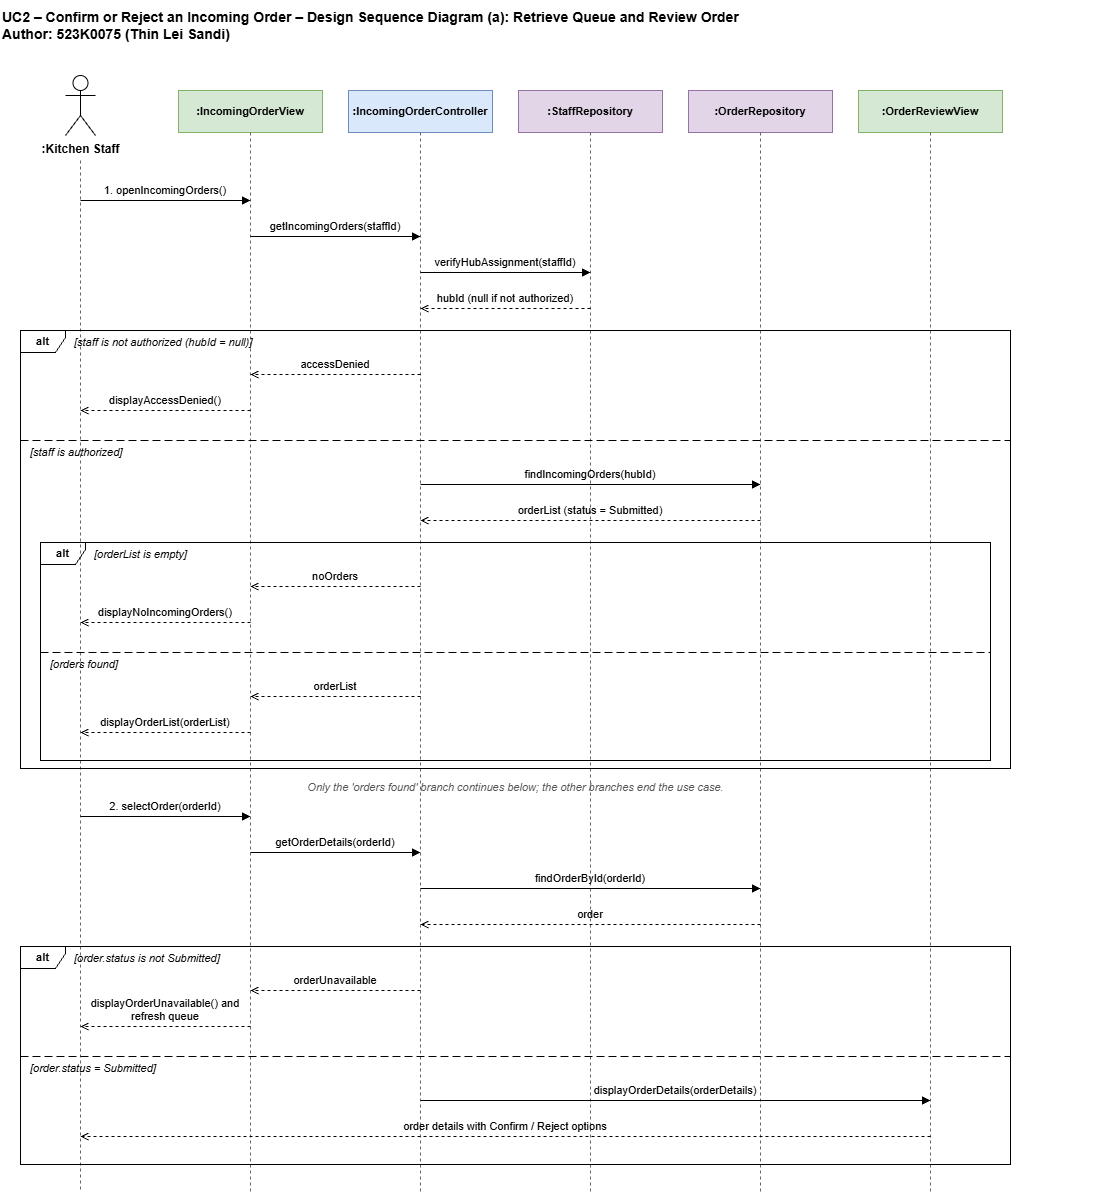

The diagram above was exported from draw.io. Its source (the exported page's mxGraphModel, read from the mxfile embedded in the PNG):
<mxGraphModel dx="1336" dy="3181" grid="1" gridSize="10" guides="1" tooltips="1" connect="1" arrows="1" fold="1" page="1" pageScale="1" pageWidth="1654" pageHeight="2339" math="0" shadow="0">
  <root>
    <mxCell id="0" />
    <mxCell id="1" parent="0" />
    <mxCell id="h_staff" parent="1" style="shape=umlActor;verticalLabelPosition=bottom;verticalAlign=top;html=1;fontSize=12;fontStyle=1;" value=":Kitchen Staff" vertex="1">
      <mxGeometry height="60" width="30" x="105" as="geometry" />
    </mxCell>
    <mxCell id="ll_staff" edge="1" parent="1" style="html=1;endArrow=none;dashed=1;strokeColor=#666666;" value="">
      <mxGeometry relative="1" as="geometry">
        <mxPoint x="120" y="85" as="sourcePoint" />
        <mxPoint x="120" y="1117" as="targetPoint" />
      </mxGeometry>
    </mxCell>
    <mxCell id="h_iov" parent="1" style="rounded=0;whiteSpace=wrap;html=1;fontSize=11;fontStyle=1;fillColor=#d5e8d4;strokeColor=#82b366;" value=":IncomingOrderView" vertex="1">
      <mxGeometry height="42" width="144" x="218" y="15" as="geometry" />
    </mxCell>
    <mxCell id="ll_iov" edge="1" parent="1" style="html=1;endArrow=none;dashed=1;strokeColor=#666666;" value="">
      <mxGeometry relative="1" as="geometry">
        <mxPoint x="290" y="57" as="sourcePoint" />
        <mxPoint x="290" y="1117" as="targetPoint" />
      </mxGeometry>
    </mxCell>
    <mxCell id="h_ioc" parent="1" style="rounded=0;whiteSpace=wrap;html=1;fontSize=11;fontStyle=1;fillColor=#dae8fc;strokeColor=#6c8ebf;" value=":IncomingOrderController" vertex="1">
      <mxGeometry height="42" width="144" x="388" y="15" as="geometry" />
    </mxCell>
    <mxCell id="ll_ioc" edge="1" parent="1" style="html=1;endArrow=none;dashed=1;strokeColor=#666666;" value="">
      <mxGeometry relative="1" as="geometry">
        <mxPoint x="460" y="57" as="sourcePoint" />
        <mxPoint x="460" y="1117" as="targetPoint" />
      </mxGeometry>
    </mxCell>
    <mxCell id="h_sr" parent="1" style="rounded=0;whiteSpace=wrap;html=1;fontSize=11;fontStyle=1;fillColor=#e1d5e7;strokeColor=#9673a6;" value=":StaffRepository" vertex="1">
      <mxGeometry height="42" width="144" x="558" y="15" as="geometry" />
    </mxCell>
    <mxCell id="ll_sr" edge="1" parent="1" style="html=1;endArrow=none;dashed=1;strokeColor=#666666;" value="">
      <mxGeometry relative="1" as="geometry">
        <mxPoint x="630" y="57" as="sourcePoint" />
        <mxPoint x="630" y="1117" as="targetPoint" />
      </mxGeometry>
    </mxCell>
    <mxCell id="h_or" parent="1" style="rounded=0;whiteSpace=wrap;html=1;fontSize=11;fontStyle=1;fillColor=#e1d5e7;strokeColor=#9673a6;" value=":OrderRepository" vertex="1">
      <mxGeometry height="42" width="144" x="728" y="15" as="geometry" />
    </mxCell>
    <mxCell id="ll_or" edge="1" parent="1" style="html=1;endArrow=none;dashed=1;strokeColor=#666666;" value="">
      <mxGeometry relative="1" as="geometry">
        <mxPoint x="800" y="57" as="sourcePoint" />
        <mxPoint x="800" y="1117" as="targetPoint" />
      </mxGeometry>
    </mxCell>
    <mxCell id="h_orv" parent="1" style="rounded=0;whiteSpace=wrap;html=1;fontSize=11;fontStyle=1;fillColor=#d5e8d4;strokeColor=#82b366;" value=":OrderReviewView" vertex="1">
      <mxGeometry height="42" width="144" x="898" y="15" as="geometry" />
    </mxCell>
    <mxCell id="ll_orv" edge="1" parent="1" style="html=1;endArrow=none;dashed=1;strokeColor=#666666;" value="">
      <mxGeometry relative="1" as="geometry">
        <mxPoint x="970" y="57" as="sourcePoint" />
        <mxPoint x="970" y="1117" as="targetPoint" />
      </mxGeometry>
    </mxCell>
    <mxCell id="title" parent="1" style="text;html=1;align=left;verticalAlign=middle;fontSize=14;fontStyle=1;" value="UC2 – Confirm or Reject an Incoming Order – Design Sequence Diagram (a): Retrieve Queue and Review Order&lt;br&gt;Author: 523K0075 (Thin Lei Sandi)" vertex="1">
      <mxGeometry height="50" width="1100" x="40" y="-75" as="geometry" />
    </mxCell>
    <mxCell id="l1" edge="1" parent="1" style="html=1;endArrow=block;endFill=1;" value="">
      <mxGeometry relative="1" as="geometry">
        <mxPoint x="120" y="125" as="sourcePoint" />
        <mxPoint x="290" y="125" as="targetPoint" />
      </mxGeometry>
    </mxCell>
    <mxCell id="t2" parent="1" style="text;html=1;verticalAlign=middle;fontSize=11;align=center;verticalAlign=bottom;whiteSpace=wrap;" value="1. openIncomingOrders()" vertex="1">
      <mxGeometry height="22" width="160" x="125" y="102" as="geometry" />
    </mxCell>
    <mxCell id="l3" edge="1" parent="1" style="html=1;endArrow=block;endFill=1;" value="">
      <mxGeometry relative="1" as="geometry">
        <mxPoint x="290" y="161" as="sourcePoint" />
        <mxPoint x="460" y="161" as="targetPoint" />
      </mxGeometry>
    </mxCell>
    <mxCell id="t4" parent="1" style="text;html=1;verticalAlign=middle;fontSize=11;align=center;verticalAlign=bottom;whiteSpace=wrap;" value="getIncomingOrders(staffId)" vertex="1">
      <mxGeometry height="22" width="160" x="295" y="138" as="geometry" />
    </mxCell>
    <mxCell id="l5" edge="1" parent="1" style="html=1;endArrow=block;endFill=1;" value="">
      <mxGeometry relative="1" as="geometry">
        <mxPoint x="460" y="197" as="sourcePoint" />
        <mxPoint x="630" y="197" as="targetPoint" />
      </mxGeometry>
    </mxCell>
    <mxCell id="t6" parent="1" style="text;html=1;verticalAlign=middle;fontSize=11;align=center;verticalAlign=bottom;whiteSpace=wrap;" value="verifyHubAssignment(staffId)" vertex="1">
      <mxGeometry height="22" width="160" x="465" y="174" as="geometry" />
    </mxCell>
    <mxCell id="l7" edge="1" parent="1" style="html=1;endArrow=open;endFill=0;dashed=1;" value="">
      <mxGeometry relative="1" as="geometry">
        <mxPoint x="630" y="233" as="sourcePoint" />
        <mxPoint x="460" y="233" as="targetPoint" />
      </mxGeometry>
    </mxCell>
    <mxCell id="t8" parent="1" style="text;html=1;verticalAlign=middle;fontSize=11;align=center;verticalAlign=bottom;whiteSpace=wrap;" value="hubId (null if not authorized)" vertex="1">
      <mxGeometry height="22" width="160" x="465" y="210" as="geometry" />
    </mxCell>
    <mxCell id="t9" parent="1" style="text;html=1;verticalAlign=middle;fontSize=11;align=left;fontStyle=2;" value="[staff is not authorized (hubId = null)]" vertex="1">
      <mxGeometry height="20" width="520" x="112" y="257" as="geometry" />
    </mxCell>
    <mxCell id="l10" edge="1" parent="1" style="html=1;endArrow=open;endFill=0;dashed=1;" value="">
      <mxGeometry relative="1" as="geometry">
        <mxPoint x="460" y="299" as="sourcePoint" />
        <mxPoint x="290" y="299" as="targetPoint" />
      </mxGeometry>
    </mxCell>
    <mxCell id="t11" parent="1" style="text;html=1;verticalAlign=middle;fontSize=11;align=center;verticalAlign=bottom;whiteSpace=wrap;" value="accessDenied" vertex="1">
      <mxGeometry height="22" width="160" x="295" y="276" as="geometry" />
    </mxCell>
    <mxCell id="l12" edge="1" parent="1" style="html=1;endArrow=open;endFill=0;dashed=1;" value="">
      <mxGeometry relative="1" as="geometry">
        <mxPoint x="290" y="335" as="sourcePoint" />
        <mxPoint x="120" y="335" as="targetPoint" />
      </mxGeometry>
    </mxCell>
    <mxCell id="t13" parent="1" style="text;html=1;verticalAlign=middle;fontSize=11;align=center;verticalAlign=bottom;whiteSpace=wrap;" value="displayAccessDenied()" vertex="1">
      <mxGeometry height="22" width="160" x="125" y="312" as="geometry" />
    </mxCell>
    <mxCell id="l14" edge="1" parent="1" style="html=1;endArrow=none;dashed=1;dashPattern=8 4;" value="">
      <mxGeometry relative="1" as="geometry">
        <mxPoint x="60" y="365" as="sourcePoint" />
        <mxPoint x="1050" y="365" as="targetPoint" />
      </mxGeometry>
    </mxCell>
    <mxCell id="t15" parent="1" style="text;html=1;verticalAlign=middle;fontSize=11;align=left;fontStyle=2;" value="[staff is authorized]" vertex="1">
      <mxGeometry height="20" width="520" x="68" y="367" as="geometry" />
    </mxCell>
    <mxCell id="l16" edge="1" parent="1" style="html=1;endArrow=block;endFill=1;" value="">
      <mxGeometry relative="1" as="geometry">
        <mxPoint x="460" y="409" as="sourcePoint" />
        <mxPoint x="800" y="409" as="targetPoint" />
      </mxGeometry>
    </mxCell>
    <mxCell id="t17" parent="1" style="text;html=1;verticalAlign=middle;fontSize=11;align=center;verticalAlign=bottom;whiteSpace=wrap;" value="findIncomingOrders(hubId)" vertex="1">
      <mxGeometry height="22" width="330" x="465" y="386" as="geometry" />
    </mxCell>
    <mxCell id="l18" edge="1" parent="1" style="html=1;endArrow=open;endFill=0;dashed=1;" value="">
      <mxGeometry relative="1" as="geometry">
        <mxPoint x="800" y="445" as="sourcePoint" />
        <mxPoint x="460" y="445" as="targetPoint" />
      </mxGeometry>
    </mxCell>
    <mxCell id="t19" parent="1" style="text;html=1;verticalAlign=middle;fontSize=11;align=center;verticalAlign=bottom;whiteSpace=wrap;" value="orderList (status = Submitted)" vertex="1">
      <mxGeometry height="22" width="330" x="465" y="422" as="geometry" />
    </mxCell>
    <mxCell id="t20" parent="1" style="text;html=1;verticalAlign=middle;fontSize=11;align=left;fontStyle=2;" value="[orderList is empty]" vertex="1">
      <mxGeometry height="20" width="520" x="132" y="469" as="geometry" />
    </mxCell>
    <mxCell id="l21" edge="1" parent="1" style="html=1;endArrow=open;endFill=0;dashed=1;" value="">
      <mxGeometry relative="1" as="geometry">
        <mxPoint x="460" y="511" as="sourcePoint" />
        <mxPoint x="290" y="511" as="targetPoint" />
      </mxGeometry>
    </mxCell>
    <mxCell id="t22" parent="1" style="text;html=1;verticalAlign=middle;fontSize=11;align=center;verticalAlign=bottom;whiteSpace=wrap;" value="noOrders" vertex="1">
      <mxGeometry height="22" width="160" x="295" y="488" as="geometry" />
    </mxCell>
    <mxCell id="l23" edge="1" parent="1" style="html=1;endArrow=open;endFill=0;dashed=1;" value="">
      <mxGeometry relative="1" as="geometry">
        <mxPoint x="290" y="547" as="sourcePoint" />
        <mxPoint x="120" y="547" as="targetPoint" />
      </mxGeometry>
    </mxCell>
    <mxCell id="t24" parent="1" style="text;html=1;verticalAlign=middle;fontSize=11;align=center;verticalAlign=bottom;whiteSpace=wrap;" value="displayNoIncomingOrders()" vertex="1">
      <mxGeometry height="22" width="160" x="125" y="524" as="geometry" />
    </mxCell>
    <mxCell id="l25" edge="1" parent="1" style="html=1;endArrow=none;dashed=1;dashPattern=8 4;" value="">
      <mxGeometry relative="1" as="geometry">
        <mxPoint x="80" y="577" as="sourcePoint" />
        <mxPoint x="1030" y="577" as="targetPoint" />
      </mxGeometry>
    </mxCell>
    <mxCell id="t26" parent="1" style="text;html=1;verticalAlign=middle;fontSize=11;align=left;fontStyle=2;" value="[orders found]" vertex="1">
      <mxGeometry height="20" width="520" x="88" y="579" as="geometry" />
    </mxCell>
    <mxCell id="l27" edge="1" parent="1" style="html=1;endArrow=open;endFill=0;dashed=1;" value="">
      <mxGeometry relative="1" as="geometry">
        <mxPoint x="460" y="621" as="sourcePoint" />
        <mxPoint x="290" y="621" as="targetPoint" />
      </mxGeometry>
    </mxCell>
    <mxCell id="t28" parent="1" style="text;html=1;verticalAlign=middle;fontSize=11;align=center;verticalAlign=bottom;whiteSpace=wrap;" value="orderList" vertex="1">
      <mxGeometry height="22" width="160" x="295" y="598" as="geometry" />
    </mxCell>
    <mxCell id="l29" edge="1" parent="1" style="html=1;endArrow=open;endFill=0;dashed=1;" value="">
      <mxGeometry relative="1" as="geometry">
        <mxPoint x="290" y="657" as="sourcePoint" />
        <mxPoint x="120" y="657" as="targetPoint" />
      </mxGeometry>
    </mxCell>
    <mxCell id="t30" parent="1" style="text;html=1;verticalAlign=middle;fontSize=11;align=center;verticalAlign=bottom;whiteSpace=wrap;" value="displayOrderList(orderList)" vertex="1">
      <mxGeometry height="22" width="160" x="125" y="634" as="geometry" />
    </mxCell>
    <mxCell id="f31" parent="1" style="shape=umlFrame;whiteSpace=wrap;html=1;width=45;height=22;fontSize=11;fontStyle=1;fillColor=none;" value="alt" vertex="1">
      <mxGeometry height="218" width="950" x="80" y="467" as="geometry" />
    </mxCell>
    <mxCell id="f32" parent="1" style="shape=umlFrame;whiteSpace=wrap;html=1;width=45;height=22;fontSize=11;fontStyle=1;fillColor=none;" value="alt" vertex="1">
      <mxGeometry height="438" width="990" x="60" y="255" as="geometry" />
    </mxCell>
    <mxCell id="t33" parent="1" style="text;html=1;verticalAlign=middle;fontSize=11;align=center;fontStyle=2;fontColor=#555555;" value="Only the 'orders found' branch continues below; the other branches end the use case." vertex="1">
      <mxGeometry height="22" width="990" x="60" y="701" as="geometry" />
    </mxCell>
    <mxCell id="l34" edge="1" parent="1" style="html=1;endArrow=block;endFill=1;" value="">
      <mxGeometry relative="1" as="geometry">
        <mxPoint x="120" y="741" as="sourcePoint" />
        <mxPoint x="290" y="741" as="targetPoint" />
      </mxGeometry>
    </mxCell>
    <mxCell id="t35" parent="1" style="text;html=1;verticalAlign=middle;fontSize=11;align=center;verticalAlign=bottom;whiteSpace=wrap;" value="2. selectOrder(orderId)" vertex="1">
      <mxGeometry height="22" width="160" x="125" y="718" as="geometry" />
    </mxCell>
    <mxCell id="l36" edge="1" parent="1" style="html=1;endArrow=block;endFill=1;" value="">
      <mxGeometry relative="1" as="geometry">
        <mxPoint x="290" y="777" as="sourcePoint" />
        <mxPoint x="460" y="777" as="targetPoint" />
      </mxGeometry>
    </mxCell>
    <mxCell id="t37" parent="1" style="text;html=1;verticalAlign=middle;fontSize=11;align=center;verticalAlign=bottom;whiteSpace=wrap;" value="getOrderDetails(orderId)" vertex="1">
      <mxGeometry height="22" width="160" x="295" y="754" as="geometry" />
    </mxCell>
    <mxCell id="l38" edge="1" parent="1" style="html=1;endArrow=block;endFill=1;" value="">
      <mxGeometry relative="1" as="geometry">
        <mxPoint x="460" y="813" as="sourcePoint" />
        <mxPoint x="800" y="813" as="targetPoint" />
      </mxGeometry>
    </mxCell>
    <mxCell id="t39" parent="1" style="text;html=1;verticalAlign=middle;fontSize=11;align=center;verticalAlign=bottom;whiteSpace=wrap;" value="findOrderById(orderId)" vertex="1">
      <mxGeometry height="22" width="330" x="465" y="790" as="geometry" />
    </mxCell>
    <mxCell id="l40" edge="1" parent="1" style="html=1;endArrow=open;endFill=0;dashed=1;" value="">
      <mxGeometry relative="1" as="geometry">
        <mxPoint x="800" y="849" as="sourcePoint" />
        <mxPoint x="460" y="849" as="targetPoint" />
      </mxGeometry>
    </mxCell>
    <mxCell id="t41" parent="1" style="text;html=1;verticalAlign=middle;fontSize=11;align=center;verticalAlign=bottom;whiteSpace=wrap;" value="order" vertex="1">
      <mxGeometry height="22" width="330" x="465" y="826" as="geometry" />
    </mxCell>
    <mxCell id="t42" parent="1" style="text;html=1;verticalAlign=middle;fontSize=11;align=left;fontStyle=2;" value="[order.status is not Submitted]" vertex="1">
      <mxGeometry height="20" width="520" x="112" y="873" as="geometry" />
    </mxCell>
    <mxCell id="l43" edge="1" parent="1" style="html=1;endArrow=open;endFill=0;dashed=1;" value="">
      <mxGeometry relative="1" as="geometry">
        <mxPoint x="460" y="915" as="sourcePoint" />
        <mxPoint x="290" y="915" as="targetPoint" />
      </mxGeometry>
    </mxCell>
    <mxCell id="t44" parent="1" style="text;html=1;verticalAlign=middle;fontSize=11;align=center;verticalAlign=bottom;whiteSpace=wrap;" value="orderUnavailable" vertex="1">
      <mxGeometry height="22" width="160" x="295" y="892" as="geometry" />
    </mxCell>
    <mxCell id="l45" edge="1" parent="1" style="html=1;endArrow=open;endFill=0;dashed=1;" value="">
      <mxGeometry relative="1" as="geometry">
        <mxPoint x="290" y="951" as="sourcePoint" />
        <mxPoint x="120" y="951" as="targetPoint" />
      </mxGeometry>
    </mxCell>
    <mxCell id="t46" parent="1" style="text;html=1;verticalAlign=middle;fontSize=11;align=center;verticalAlign=bottom;whiteSpace=wrap;" value="displayOrderUnavailable() and refresh queue" vertex="1">
      <mxGeometry height="22" width="160" x="125" y="928" as="geometry" />
    </mxCell>
    <mxCell id="l47" edge="1" parent="1" style="html=1;endArrow=none;dashed=1;dashPattern=8 4;" value="">
      <mxGeometry relative="1" as="geometry">
        <mxPoint x="60" y="981" as="sourcePoint" />
        <mxPoint x="1050" y="981" as="targetPoint" />
      </mxGeometry>
    </mxCell>
    <mxCell id="t48" parent="1" style="text;html=1;verticalAlign=middle;fontSize=11;align=left;fontStyle=2;" value="[order.status = Submitted]" vertex="1">
      <mxGeometry height="20" width="520" x="68" y="983" as="geometry" />
    </mxCell>
    <mxCell id="l49" edge="1" parent="1" style="html=1;endArrow=block;endFill=1;" value="">
      <mxGeometry relative="1" as="geometry">
        <mxPoint x="460" y="1025" as="sourcePoint" />
        <mxPoint x="970" y="1025" as="targetPoint" />
      </mxGeometry>
    </mxCell>
    <mxCell id="t50" parent="1" style="text;html=1;verticalAlign=middle;fontSize=11;align=center;verticalAlign=bottom;whiteSpace=wrap;" value="displayOrderDetails(orderDetails)" vertex="1">
      <mxGeometry height="22" width="500" x="465" y="1002" as="geometry" />
    </mxCell>
    <mxCell id="l51" edge="1" parent="1" style="html=1;endArrow=open;endFill=0;dashed=1;" value="">
      <mxGeometry relative="1" as="geometry">
        <mxPoint x="970" y="1061" as="sourcePoint" />
        <mxPoint x="120" y="1061" as="targetPoint" />
      </mxGeometry>
    </mxCell>
    <mxCell id="t52" parent="1" style="text;html=1;verticalAlign=middle;fontSize=11;align=center;verticalAlign=bottom;whiteSpace=wrap;" value="order details with Confirm / Reject options" vertex="1">
      <mxGeometry height="22" width="840" x="125" y="1038" as="geometry" />
    </mxCell>
    <mxCell id="f53" parent="1" style="shape=umlFrame;whiteSpace=wrap;html=1;width=45;height=22;fontSize=11;fontStyle=1;fillColor=none;" value="alt" vertex="1">
      <mxGeometry height="218" width="990" x="60" y="871" as="geometry" />
    </mxCell>
  </root>
</mxGraphModel>